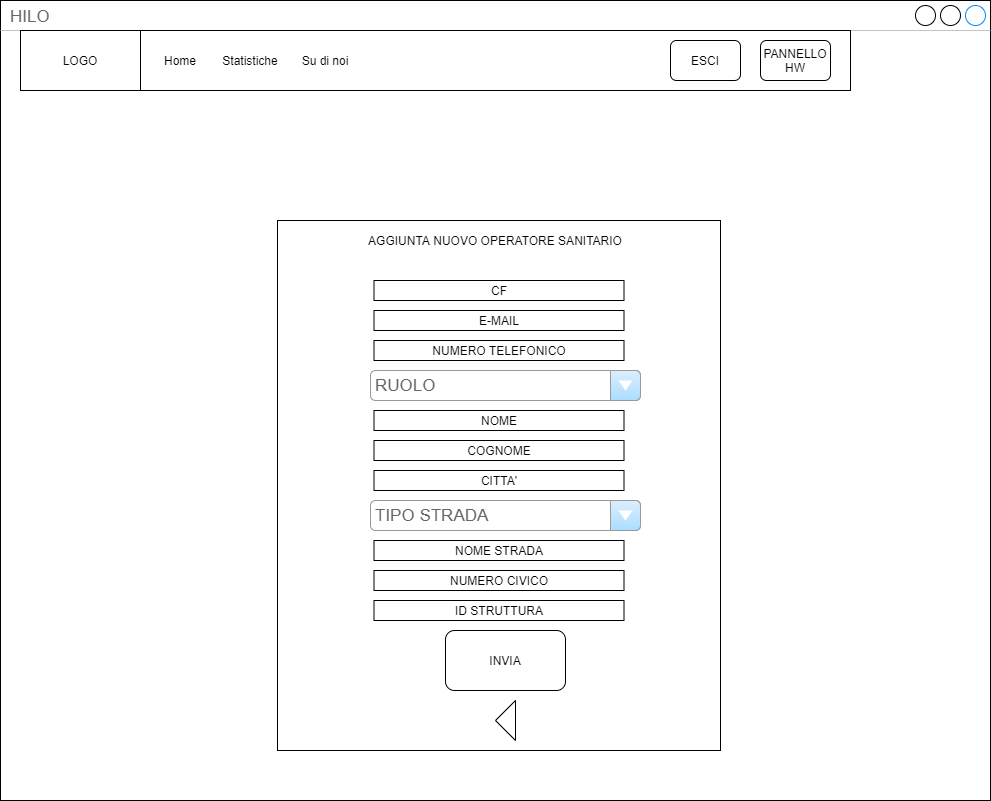

The diagram above was exported from draw.io. Its source (the exported page's mxGraphModel, read from the mxfile embedded in the PNG):
<mxGraphModel dx="460" dy="727" grid="1" gridSize="10" guides="1" tooltips="1" connect="1" arrows="1" fold="1" page="1" pageScale="1" pageWidth="1654" pageHeight="2336" math="0" shadow="0">
  <root>
    <mxCell id="0" />
    <mxCell id="1" parent="0" />
    <mxCell id="W7jYAJWabKDbBjrpXR63-1" value="HILO" style="strokeWidth=1;shadow=0;dashed=0;align=center;html=1;shape=mxgraph.mockup.containers.window;align=left;verticalAlign=top;spacingLeft=8;strokeColor2=#008cff;strokeColor3=#c4c4c4;fontColor=#666666;mainText=;fontSize=17;labelBackgroundColor=none;" parent="1" vertex="1">
      <mxGeometry x="210" y="50" width="990" height="800" as="geometry" />
    </mxCell>
    <mxCell id="W7jYAJWabKDbBjrpXR63-2" value="" style="rounded=0;whiteSpace=wrap;html=1;" parent="1" vertex="1">
      <mxGeometry x="230" y="80" width="830" height="60" as="geometry" />
    </mxCell>
    <mxCell id="W7jYAJWabKDbBjrpXR63-3" value="LOGO" style="rounded=0;whiteSpace=wrap;html=1;" parent="1" vertex="1">
      <mxGeometry x="230" y="80" width="120" height="60" as="geometry" />
    </mxCell>
    <mxCell id="W7jYAJWabKDbBjrpXR63-4" value="Home" style="text;html=1;strokeColor=none;fillColor=none;align=center;verticalAlign=middle;whiteSpace=wrap;rounded=0;" parent="1" vertex="1">
      <mxGeometry x="370" y="100" width="40" height="20" as="geometry" />
    </mxCell>
    <mxCell id="W7jYAJWabKDbBjrpXR63-5" value="Statistiche" style="text;html=1;strokeColor=none;fillColor=none;align=center;verticalAlign=middle;whiteSpace=wrap;rounded=0;" parent="1" vertex="1">
      <mxGeometry x="440" y="100" width="40" height="20" as="geometry" />
    </mxCell>
    <mxCell id="W7jYAJWabKDbBjrpXR63-6" value="Su di noi" style="text;html=1;strokeColor=none;fillColor=none;align=center;verticalAlign=middle;whiteSpace=wrap;rounded=0;" parent="1" vertex="1">
      <mxGeometry x="510" y="100" width="50" height="20" as="geometry" />
    </mxCell>
    <mxCell id="W7jYAJWabKDbBjrpXR63-7" value="ESCI" style="rounded=1;whiteSpace=wrap;html=1;" parent="1" vertex="1">
      <mxGeometry x="880" y="90" width="70" height="40" as="geometry" />
    </mxCell>
    <mxCell id="W7jYAJWabKDbBjrpXR63-8" value="" style="rounded=0;whiteSpace=wrap;html=1;" parent="1" vertex="1">
      <mxGeometry x="487" y="270" width="443" height="530" as="geometry" />
    </mxCell>
    <mxCell id="W7jYAJWabKDbBjrpXR63-9" value="PANNELLO HW" style="rounded=1;whiteSpace=wrap;html=1;" parent="1" vertex="1">
      <mxGeometry x="970" y="90" width="70" height="40" as="geometry" />
    </mxCell>
    <mxCell id="W7jYAJWabKDbBjrpXR63-10" value="AGGIUNTA NUOVO OPERATORE SANITARIO" style="text;html=1;strokeColor=none;fillColor=none;align=center;verticalAlign=middle;whiteSpace=wrap;rounded=0;" parent="1" vertex="1">
      <mxGeometry x="560" y="280" width="290" height="20" as="geometry" />
    </mxCell>
    <mxCell id="W7jYAJWabKDbBjrpXR63-11" value="CF" style="rounded=0;whiteSpace=wrap;html=1;" parent="1" vertex="1">
      <mxGeometry x="583.5" y="330" width="250" height="20" as="geometry" />
    </mxCell>
    <mxCell id="W7jYAJWabKDbBjrpXR63-12" value="TIPO STRADA" style="strokeWidth=1;shadow=0;dashed=0;align=center;html=1;shape=mxgraph.mockup.forms.comboBox;strokeColor=#999999;fillColor=#ddeeff;align=left;fillColor2=#aaddff;mainText=;fontColor=#666666;fontSize=17;spacingLeft=3;" parent="1" vertex="1">
      <mxGeometry x="580" y="550" width="270" height="30" as="geometry" />
    </mxCell>
    <mxCell id="W7jYAJWabKDbBjrpXR63-13" value="INVIA" style="rounded=1;whiteSpace=wrap;html=1;" parent="1" vertex="1">
      <mxGeometry x="655" y="680" width="120" height="60" as="geometry" />
    </mxCell>
    <mxCell id="W7jYAJWabKDbBjrpXR63-14" value="" style="triangle;whiteSpace=wrap;html=1;direction=west;" parent="1" vertex="1">
      <mxGeometry x="705" y="750" width="20" height="40" as="geometry" />
    </mxCell>
    <mxCell id="W7jYAJWabKDbBjrpXR63-15" value="E-MAIL" style="rounded=0;whiteSpace=wrap;html=1;" parent="1" vertex="1">
      <mxGeometry x="583.5" y="360" width="250" height="20" as="geometry" />
    </mxCell>
    <mxCell id="W7jYAJWabKDbBjrpXR63-16" value="NOME STRADA" style="rounded=0;whiteSpace=wrap;html=1;" parent="1" vertex="1">
      <mxGeometry x="583.5" y="590" width="250" height="20" as="geometry" />
    </mxCell>
    <mxCell id="W7jYAJWabKDbBjrpXR63-17" value="RUOLO" style="strokeWidth=1;shadow=0;dashed=0;align=center;html=1;shape=mxgraph.mockup.forms.comboBox;strokeColor=#999999;fillColor=#ddeeff;align=left;fillColor2=#aaddff;mainText=;fontColor=#666666;fontSize=17;spacingLeft=3;" parent="1" vertex="1">
      <mxGeometry x="580" y="420" width="270" height="30" as="geometry" />
    </mxCell>
    <mxCell id="W7jYAJWabKDbBjrpXR63-18" value="NUMERO CIVICO" style="rounded=0;whiteSpace=wrap;html=1;" parent="1" vertex="1">
      <mxGeometry x="583.5" y="620" width="250" height="20" as="geometry" />
    </mxCell>
    <mxCell id="W7jYAJWabKDbBjrpXR63-19" value="NUMERO TELEFONICO" style="rounded=0;whiteSpace=wrap;html=1;" parent="1" vertex="1">
      <mxGeometry x="583.5" y="390" width="250" height="20" as="geometry" />
    </mxCell>
    <mxCell id="W7jYAJWabKDbBjrpXR63-20" value="NOME" style="rounded=0;whiteSpace=wrap;html=1;" parent="1" vertex="1">
      <mxGeometry x="583.5" y="460" width="250" height="20" as="geometry" />
    </mxCell>
    <mxCell id="W7jYAJWabKDbBjrpXR63-21" value="COGNOME" style="rounded=0;whiteSpace=wrap;html=1;" parent="1" vertex="1">
      <mxGeometry x="583.5" y="490" width="250" height="20" as="geometry" />
    </mxCell>
    <mxCell id="W7jYAJWabKDbBjrpXR63-24" value="CITTA'" style="rounded=0;whiteSpace=wrap;html=1;" parent="1" vertex="1">
      <mxGeometry x="583.5" y="520" width="250" height="20" as="geometry" />
    </mxCell>
    <mxCell id="W7jYAJWabKDbBjrpXR63-25" value="ID STRUTTURA" style="rounded=0;whiteSpace=wrap;html=1;" parent="1" vertex="1">
      <mxGeometry x="583.5" y="650" width="250" height="20" as="geometry" />
    </mxCell>
  </root>
</mxGraphModel>